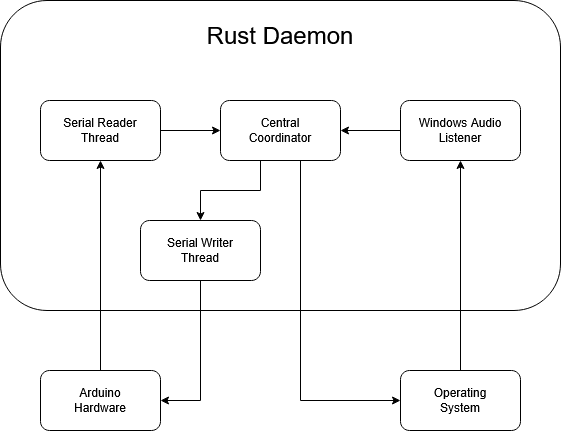

The diagram above was exported from draw.io. Its source (the exported page's mxGraphModel, read from the mxfile embedded in the PNG):
<mxGraphModel dx="975" dy="518" grid="1" gridSize="10" guides="1" tooltips="1" connect="1" arrows="1" fold="1" page="1" pageScale="1" pageWidth="850" pageHeight="1100" background="#ffffff" math="0" shadow="0">
  <root>
    <mxCell id="0" />
    <mxCell id="1" parent="0" />
    <mxCell id="aWUN_2aBAmZsm3dwRGDm-3" parent="1" style="rounded=1;whiteSpace=wrap;html=1;" value="" vertex="1">
      <mxGeometry height="310" width="560" x="160" y="170" as="geometry" />
    </mxCell>
    <mxCell id="aWUN_2aBAmZsm3dwRGDm-5" parent="1" style="text;html=1;whiteSpace=wrap;strokeColor=none;fillColor=none;align=center;verticalAlign=middle;rounded=0;" value="&lt;font style=&quot;font-size: 24px;&quot;&gt;Rust Daemon&lt;/font&gt;" vertex="1">
      <mxGeometry height="50" width="180" x="350" y="180" as="geometry" />
    </mxCell>
    <mxCell id="aWUN_2aBAmZsm3dwRGDm-14" edge="1" parent="1" source="aWUN_2aBAmZsm3dwRGDm-6" style="edgeStyle=orthogonalEdgeStyle;rounded=0;orthogonalLoop=1;jettySize=auto;html=1;" target="aWUN_2aBAmZsm3dwRGDm-8">
      <mxGeometry relative="1" as="geometry" />
    </mxCell>
    <mxCell id="aWUN_2aBAmZsm3dwRGDm-6" parent="1" style="rounded=1;whiteSpace=wrap;html=1;" value="&lt;div&gt;Serial Reader&lt;/div&gt;&lt;div&gt;Thread&lt;/div&gt;" vertex="1">
      <mxGeometry height="60" width="120" x="200" y="270" as="geometry" />
    </mxCell>
    <mxCell id="aWUN_2aBAmZsm3dwRGDm-21" edge="1" parent="1" source="aWUN_2aBAmZsm3dwRGDm-7" style="edgeStyle=orthogonalEdgeStyle;rounded=0;orthogonalLoop=1;jettySize=auto;html=1;entryX=1;entryY=0.5;entryDx=0;entryDy=0;" target="aWUN_2aBAmZsm3dwRGDm-15">
      <mxGeometry relative="1" as="geometry" />
    </mxCell>
    <mxCell id="aWUN_2aBAmZsm3dwRGDm-7" parent="1" style="rounded=1;whiteSpace=wrap;html=1;" value="&lt;div&gt;Serial Writer&lt;/div&gt;&lt;div&gt;Thread&lt;/div&gt;" vertex="1">
      <mxGeometry height="60" width="120" x="300" y="390" as="geometry" />
    </mxCell>
    <mxCell id="aWUN_2aBAmZsm3dwRGDm-12" edge="1" parent="1" source="aWUN_2aBAmZsm3dwRGDm-8" style="edgeStyle=orthogonalEdgeStyle;rounded=0;orthogonalLoop=1;jettySize=auto;html=1;" target="aWUN_2aBAmZsm3dwRGDm-7">
      <mxGeometry relative="1" as="geometry">
        <Array as="points">
          <mxPoint x="420" y="360" />
          <mxPoint x="360" y="360" />
        </Array>
      </mxGeometry>
    </mxCell>
    <mxCell id="aWUN_2aBAmZsm3dwRGDm-22" edge="1" parent="1" source="aWUN_2aBAmZsm3dwRGDm-8" style="edgeStyle=orthogonalEdgeStyle;rounded=0;orthogonalLoop=1;jettySize=auto;html=1;entryX=0;entryY=0.5;entryDx=0;entryDy=0;" target="aWUN_2aBAmZsm3dwRGDm-16">
      <mxGeometry relative="1" as="geometry">
        <Array as="points">
          <mxPoint x="460" y="570" />
        </Array>
      </mxGeometry>
    </mxCell>
    <mxCell id="aWUN_2aBAmZsm3dwRGDm-8" parent="1" style="rounded=1;whiteSpace=wrap;html=1;" value="&lt;div&gt;Central&lt;/div&gt;&lt;div&gt;Coordinator&lt;/div&gt;" vertex="1">
      <mxGeometry height="60" width="120" x="380" y="270" as="geometry" />
    </mxCell>
    <mxCell id="aWUN_2aBAmZsm3dwRGDm-13" edge="1" parent="1" source="aWUN_2aBAmZsm3dwRGDm-9" style="edgeStyle=orthogonalEdgeStyle;rounded=0;orthogonalLoop=1;jettySize=auto;html=1;" target="aWUN_2aBAmZsm3dwRGDm-8">
      <mxGeometry relative="1" as="geometry" />
    </mxCell>
    <mxCell id="aWUN_2aBAmZsm3dwRGDm-9" parent="1" style="rounded=1;whiteSpace=wrap;html=1;" value="Windows Audio Listener" vertex="1">
      <mxGeometry height="60" width="120" x="560" y="270" as="geometry" />
    </mxCell>
    <mxCell id="aWUN_2aBAmZsm3dwRGDm-17" edge="1" parent="1" source="aWUN_2aBAmZsm3dwRGDm-15" style="edgeStyle=orthogonalEdgeStyle;rounded=0;orthogonalLoop=1;jettySize=auto;html=1;entryX=0.5;entryY=1;entryDx=0;entryDy=0;" target="aWUN_2aBAmZsm3dwRGDm-6">
      <mxGeometry relative="1" as="geometry" />
    </mxCell>
    <mxCell id="aWUN_2aBAmZsm3dwRGDm-15" parent="1" style="rounded=1;whiteSpace=wrap;html=1;" value="&lt;div&gt;Arduino&lt;/div&gt;&lt;div&gt;Hardware&lt;/div&gt;" vertex="1">
      <mxGeometry height="60" width="120" x="200" y="540" as="geometry" />
    </mxCell>
    <mxCell id="aWUN_2aBAmZsm3dwRGDm-19" edge="1" parent="1" source="aWUN_2aBAmZsm3dwRGDm-16" style="edgeStyle=orthogonalEdgeStyle;rounded=0;orthogonalLoop=1;jettySize=auto;html=1;" target="aWUN_2aBAmZsm3dwRGDm-9">
      <mxGeometry relative="1" as="geometry" />
    </mxCell>
    <mxCell id="aWUN_2aBAmZsm3dwRGDm-16" parent="1" style="rounded=1;whiteSpace=wrap;html=1;" value="&lt;div&gt;Operating&lt;/div&gt;&lt;div&gt;System&lt;/div&gt;" vertex="1">
      <mxGeometry height="60" width="120" x="560" y="540" as="geometry" />
    </mxCell>
  </root>
</mxGraphModel>